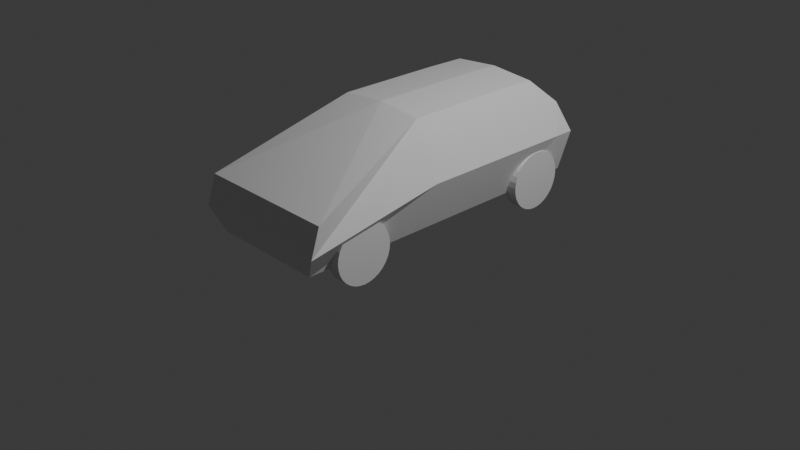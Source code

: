 # Source: twingo.blend  (saved by Blender 4.5.90; exported with 4.5.12 LTS)
import bpy
from mathutils import Matrix  # noqa: F401  (used for matrix-valued properties, if any)

bpy.ops.wm.read_factory_settings(use_empty=True)
scene = bpy.context.scene
scene.name = 'Scene'

# ---- collections
col_collection = bpy.data.collections.new('Collection'); scene.collection.children.link(col_collection)
col_references = bpy.data.collections.new('references'); scene.collection.children.link(col_references)

# ---- materials (node trees are filled in below, after node groups)
mat_material = bpy.data.materials.new('Material')
mat_material.alpha_threshold = 0.0
mat_material.roughness = 0.5
mat_material.line_color = (0.0, 0.0, 0.0, 1.0)

# ---- material node trees
mat_material.use_nodes = True; mat_material.node_tree.nodes.clear()
_N = mat_material.node_tree.nodes; _L = mat_material.node_tree.links
n0 = _N.new('ShaderNodeOutputMaterial'); n0.name = 'Material Output'; n0.location = (200, 100)
n1 = _N.new('ShaderNodeBsdfPrincipled'); n1.name = 'Principled BSDF'; n1.location = (-200, 100)
n1.inputs[3].default_value = 1.45
_L.new(n1.outputs[0], n0.inputs[0])
n0.is_active_output = True

# ---- world
world_world = bpy.data.worlds.new('World'); scene.world = world_world
world_world.use_nodes = True; world_world.node_tree.nodes.clear()
_N = world_world.node_tree.nodes; _L = world_world.node_tree.links
n0 = _N.new('ShaderNodeOutputWorld'); n0.name = 'World Output'; n0.location = (200, 100)
n1 = _N.new('ShaderNodeBackground'); n1.name = 'Background'; n1.location = (-200, 100)
n1.inputs[0].default_value = (0.05088, 0.05088, 0.05088, 1.0)
_L.new(n1.outputs[0], n0.inputs[0])
n0.is_active_output = True
world_world.color = (0.05088, 0.05088, 0.05088)
world_world.sun_shadow_jitter_overblur = 0.0

# ---- cameras
cam_camera = bpy.data.cameras.new('Camera')
cam_camera.clip_end = 100.0
cam_camera.ortho_scale = 7.314

# ---- lights
light_light = bpy.data.lights.new('Light', 'POINT')
light_light.energy = 1000.0
light_light.shadow_soft_size = 0.1

# ---- meshes
me_cube = bpy.data.meshes.new('Cube')
me_cube.from_pydata([(-0.8302, 0.9378, 0.4387), (-0.872, 0.9711, -0.6114), (-1.0, -0.9628, 0.06327), (-0.806, -0.967, -0.7087), (-0.806, -0.1322, -0.7092), (-0.638, -0.1364, 0.803), (-1.0, -1.019, -0.3587), (-1.0, 1.0, 0.0), (-1.0, -0.1364, 0.0), (-0.638, 0.2867, 0.803), (-0.806, 0.2908, -0.7092), (-1.0, 0.2867, 0.0), (-0.638, 0.5272, 0.803), (-1.0, 0.5272, 0.0), (-0.806, 0.5313, -0.7092), (-0.638, 0.7847, 0.7914), (-1.0, 0.8756, 0.0), (-0.872, 0.9004, -0.6213), (0.0, 0.9711, -0.6114), (0.0, -0.9628, 0.06327), (0.0, -0.967, -0.711), (0.0, 0.9378, 0.4291), (0.004311, -0.1322, -0.7138), (0.0, -0.1364, 0.8606), (0.0, 1.0, 0.0), (0.0, -1.019, -0.3587), (0.0, 0.2867, 0.8606), (0.004311, 0.2908, -0.7138), (0.004311, 0.5313, -0.7138), (0.0, 0.5272, 0.8606), (0.0, 0.7847, 0.8491), (0.0, 0.9004, -0.6213)], [], [(23, 5, 2, 19), (25, 19, 2, 6), (16, 15, 0, 7), (6, 2, 5, 8), (26, 9, 5, 23), (3, 6, 8, 4), (17, 16, 7, 1), (20, 25, 6, 3), (4, 8, 11, 10), (29, 12, 9, 26), (8, 5, 9, 11), (30, 15, 12, 29), (10, 11, 13, 14), (11, 9, 12, 13), (21, 0, 15, 30), (14, 13, 16, 17), (13, 12, 15, 16), (1, 18, 31, 17), (17, 31, 28, 14), (14, 28, 27, 10), (1, 7, 24, 18), (10, 27, 22, 4), (7, 0, 21, 24), (4, 22, 20, 3)])
_uv = me_cube.uv_layers.new(name='UVMap')
_uv.uv.foreach_set('vector', [0.75, 0.642, 0.875, 0.642, 0.875, 0.75, 0.75, 0.75, 0.5, 0.875, 0.625, 0.875, 0.625, 1.0, 0.5, 1.0, 0.5, 0.2344, 0.625, 0.2344, 0.625, 0.25, 0.5, 0.25, 0.5, 0.0, 0.625, 0.0, 0.625, 0.108, 0.5, 0.108, 0.75, 0.5892, 0.875, 0.5892, 0.875, 0.642, 0.75, 0.642, 0.375, 0.0, 0.5, 0.0, 0.5, 0.108, 0.375, 0.108, 0.374, 0.2326, 0.5, 0.2344, 0.5, 0.25, 0.375, 0.266, 0.375, 0.875, 0.5, 0.875, 0.5, 1.0, 0.375, 1.0, 0.375, 0.108, 0.5, 0.108, 0.5, 0.1608, 0.375, 0.1608, 0.75, 0.5591, 0.875, 0.5591, 0.875, 0.5892, 0.75, 0.5892, 0.5, 0.108, 0.625, 0.108, 0.625, 0.1608, 0.5, 0.1608, 0.75, 0.5156, 0.875, 0.5156, 0.875, 0.5591, 0.75, 0.5591, 0.375, 0.1608, 0.5, 0.1608, 0.5, 0.1909, 0.375, 0.1909, 0.5, 0.1608, 0.625, 0.1608, 0.625, 0.1909, 0.5, 0.1909, 0.75, 0.5, 0.875, 0.5, 0.875, 0.5156, 0.75, 0.5156, 0.375, 0.1909, 0.5, 0.1909, 0.5, 0.2344, 0.374, 0.2326, 0.5, 0.1909, 0.625, 0.1909, 0.625, 0.2344, 0.5, 0.2344, 0.141, 0.5, 0.25, 0.5, 0.25, 0.5156, 0.141, 0.5156, 0.141, 0.5156, 0.25, 0.5156, 0.25, 0.5591, 0.125, 0.5591, 0.125, 0.5591, 0.25, 0.5591, 0.25, 0.5892, 0.125, 0.5892, 0.375, 0.266, 0.5, 0.25, 0.5, 0.375, 0.375, 0.375, 0.125, 0.5892, 0.25, 0.5892, 0.25, 0.642, 0.125, 0.642, 0.5, 0.25, 0.625, 0.25, 0.625, 0.375, 0.5, 0.375, 0.125, 0.642, 0.25, 0.642, 0.25, 0.75, 0.125, 0.75])
me_cube.materials.append(mat_material)
me_cube.use_mirror_vertex_groups = False
me_cube.update()
me_cylinder = bpy.data.meshes.new('Cylinder')
me_cylinder.from_pydata([(0.0, 1.0, -1.0), (0.0, 1.0, 1.0), (0.1951, 0.9808, -1.0), (0.1951, 0.9808, 1.0), (0.3827, 0.9239, -1.0), (0.3827, 0.9239, 1.0), (0.5556, 0.8315, -1.0), (0.5556, 0.8315, 1.0), (0.7071, 0.7071, -1.0), (0.7071, 0.7071, 1.0), (0.8315, 0.5556, -1.0), (0.8315, 0.5556, 1.0), (0.9239, 0.3827, -1.0), (0.9239, 0.3827, 1.0), (0.9808, 0.1951, -1.0), (0.9808, 0.1951, 1.0), (1.0, 0.0, -1.0), (1.0, 0.0, 1.0), (0.9808, -0.1951, -1.0), (0.9808, -0.1951, 1.0), (0.9239, -0.3827, -1.0), (0.9239, -0.3827, 1.0), (0.8315, -0.5556, -1.0), (0.8315, -0.5556, 1.0), (0.7071, -0.7071, -1.0), (0.7071, -0.7071, 1.0), (0.5556, -0.8315, -1.0), (0.5556, -0.8315, 1.0), (0.3827, -0.9239, -1.0), (0.3827, -0.9239, 1.0), (0.1951, -0.9808, -1.0), (0.1951, -0.9808, 1.0), (0.0, -1.0, -1.0), (0.0, -1.0, 1.0), (-0.1951, -0.9808, -1.0), (-0.1951, -0.9808, 1.0), (-0.3827, -0.9239, -1.0), (-0.3827, -0.9239, 1.0), (-0.5556, -0.8315, -1.0), (-0.5556, -0.8315, 1.0), (-0.7071, -0.7071, -1.0), (-0.7071, -0.7071, 1.0), (-0.8315, -0.5556, -1.0), (-0.8315, -0.5556, 1.0), (-0.9239, -0.3827, -1.0), (-0.9239, -0.3827, 1.0), (-0.9808, -0.1951, -1.0), (-0.9808, -0.1951, 1.0), (-1.0, 0.0, -1.0), (-1.0, 0.0, 1.0), (-0.9808, 0.1951, -1.0), (-0.9808, 0.1951, 1.0), (-0.9239, 0.3827, -1.0), (-0.9239, 0.3827, 1.0), (-0.8315, 0.5556, -1.0), (-0.8315, 0.5556, 1.0), (-0.7071, 0.7071, -1.0), (-0.7071, 0.7071, 1.0), (-0.5556, 0.8315, -1.0), (-0.5556, 0.8315, 1.0), (-0.3827, 0.9239, -1.0), (-0.3827, 0.9239, 1.0), (-0.1951, 0.9808, -1.0), (-0.1951, 0.9808, 1.0)], [], [(0, 1, 3, 2), (2, 3, 5, 4), (4, 5, 7, 6), (6, 7, 9, 8), (8, 9, 11, 10), (10, 11, 13, 12), (12, 13, 15, 14), (14, 15, 17, 16), (16, 17, 19, 18), (18, 19, 21, 20), (20, 21, 23, 22), (22, 23, 25, 24), (24, 25, 27, 26), (26, 27, 29, 28), (28, 29, 31, 30), (30, 31, 33, 32), (32, 33, 35, 34), (34, 35, 37, 36), (36, 37, 39, 38), (38, 39, 41, 40), (40, 41, 43, 42), (42, 43, 45, 44), (44, 45, 47, 46), (46, 47, 49, 48), (48, 49, 51, 50), (50, 51, 53, 52), (52, 53, 55, 54), (54, 55, 57, 56), (56, 57, 59, 58), (58, 59, 61, 60), (3, 1, 63, 61, 59, 57, 55, 53, 51, 49, 47, 45, 43, 41, 39, 37, 35, 33, 31, 29, 27, 25, 23, 21, 19, 17, 15, 13, 11, 9, 7, 5), (60, 61, 63, 62), (62, 63, 1, 0), (0, 2, 4, 6, 8, 10, 12, 14, 16, 18, 20, 22, 24, 26, 28, 30, 32, 34, 36, 38, 40, 42, 44, 46, 48, 50, 52, 54, 56, 58, 60, 62)])
_uv = me_cylinder.uv_layers.new(name='UVMap')
_uv.uv.foreach_set('vector', [1.0, 0.5, 1.0, 1.0, 0.9688, 1.0, 0.9688, 0.5, 0.9688, 0.5, 0.9688, 1.0, 0.9375, 1.0, 0.9375, 0.5, 0.9375, 0.5, 0.9375, 1.0, 0.9062, 1.0, 0.9062, 0.5, 0.9062, 0.5, 0.9062, 1.0, 0.875, 1.0, 0.875, 0.5, 0.875, 0.5, 0.875, 1.0, 0.8438, 1.0, 0.8438, 0.5, 0.8438, 0.5, 0.8438, 1.0, 0.8125, 1.0, 0.8125, 0.5, 0.8125, 0.5, 0.8125, 1.0, 0.7812, 1.0, 0.7812, 0.5, 0.7812, 0.5, 0.7812, 1.0, 0.75, 1.0, 0.75, 0.5, 0.75, 0.5, 0.75, 1.0, 0.7188, 1.0, 0.7188, 0.5, 0.7188, 0.5, 0.7188, 1.0, 0.6875, 1.0, 0.6875, 0.5, 0.6875, 0.5, 0.6875, 1.0, 0.6562, 1.0, 0.6562, 0.5, 0.6562, 0.5, 0.6562, 1.0, 0.625, 1.0, 0.625, 0.5, 0.625, 0.5, 0.625, 1.0, 0.5938, 1.0, 0.5938, 0.5, 0.5938, 0.5, 0.5938, 1.0, 0.5625, 1.0, 0.5625, 0.5, 0.5625, 0.5, 0.5625, 1.0, 0.5312, 1.0, 0.5312, 0.5, 0.5312, 0.5, 0.5312, 1.0, 0.5, 1.0, 0.5, 0.5, 0.5, 0.5, 0.5, 1.0, 0.4688, 1.0, 0.4688, 0.5, 0.4688, 0.5, 0.4688, 1.0, 0.4375, 1.0, 0.4375, 0.5, 0.4375, 0.5, 0.4375, 1.0, 0.4062, 1.0, 0.4062, 0.5, 0.4062, 0.5, 0.4062, 1.0, 0.375, 1.0, 0.375, 0.5, 0.375, 0.5, 0.375, 1.0, 0.3438, 1.0, 0.3438, 0.5, 0.3438, 0.5, 0.3438, 1.0, 0.3125, 1.0, 0.3125, 0.5, 0.3125, 0.5, 0.3125, 1.0, 0.2812, 1.0, 0.2812, 0.5, 0.2812, 0.5, 0.2812, 1.0, 0.25, 1.0, 0.25, 0.5, 0.25, 0.5, 0.25, 1.0, 0.2188, 1.0, 0.2188, 0.5, 0.2188, 0.5, 0.2188, 1.0, 0.1875, 1.0, 0.1875, 0.5, 0.1875, 0.5, 0.1875, 1.0, 0.1562, 1.0, 0.1562, 0.5, 0.1562, 0.5, 0.1562, 1.0, 0.125, 1.0, 0.125, 0.5, 0.125, 0.5, 0.125, 1.0, 0.09375, 1.0, 0.09375, 0.5, 0.09375, 0.5, 0.09375, 1.0, 0.0625, 1.0, 0.0625, 0.5, 0.2968, 0.4854, 0.25, 0.49, 0.2032, 0.4854, 0.1582, 0.4717, 0.1167, 0.4496, 0.08029, 0.4197, 0.05045, 0.3833, 0.02827, 0.3418, 0.01461, 0.2968, 0.01, 0.25, 0.01461, 0.2032, 0.02827, 0.1582, 0.05045, 0.1167, 0.08029, 0.08029, 0.1167, 0.05045, 0.1582, 0.02827, 0.2032, 0.01461, 0.25, 0.01, 0.2968, 0.01461, 0.3418, 0.02827, 0.3833, 0.05045, 0.4197, 0.08029, 0.4496, 0.1167, 0.4717, 0.1582, 0.4854, 0.2032, 0.49, 0.25, 0.4854, 0.2968, 0.4717, 0.3418, 0.4496, 0.3833, 0.4197, 0.4197, 0.3833, 0.4496, 0.3418, 0.4717, 0.0625, 0.5, 0.0625, 1.0, 0.03125, 1.0, 0.03125, 0.5, 0.03125, 0.5, 0.03125, 1.0, 0.0, 1.0, 0.0, 0.5, 0.75, 0.49, 0.7968, 0.4854, 0.8418, 0.4717, 0.8833, 0.4496, 0.9197, 0.4197, 0.9496, 0.3833, 0.9717, 0.3418, 0.9854, 0.2968, 0.99, 0.25, 0.9854, 0.2032, 0.9717, 0.1582, 0.9496, 0.1167, 0.9197, 0.08029, 0.8833, 0.05045, 0.8418, 0.02827, 0.7968, 0.01461, 0.75, 0.01, 0.7032, 0.01461, 0.6582, 0.02827, 0.6167, 0.05045, 0.5803, 0.08029, 0.5504, 0.1167, 0.5283, 0.1582, 0.5146, 0.2032, 0.51, 0.25, 0.5146, 0.2968, 0.5283, 0.3418, 0.5504, 0.3833, 0.5803, 0.4197, 0.6167, 0.4496, 0.6582, 0.4717, 0.7032, 0.4854])
me_cylinder.update()
me_cylinder_001 = bpy.data.meshes.new('Cylinder.001')
me_cylinder_001.from_pydata([(0.0, 1.0, -1.0), (0.0, 1.0, 1.0), (0.1951, 0.9808, -1.0), (0.1951, 0.9808, 1.0), (0.3827, 0.9239, -1.0), (0.3827, 0.9239, 1.0), (0.5556, 0.8315, -1.0), (0.5556, 0.8315, 1.0), (0.7071, 0.7071, -1.0), (0.7071, 0.7071, 1.0), (0.8315, 0.5556, -1.0), (0.8315, 0.5556, 1.0), (0.9239, 0.3827, -1.0), (0.9239, 0.3827, 1.0), (0.9808, 0.1951, -1.0), (0.9808, 0.1951, 1.0), (1.0, 0.0, -1.0), (1.0, 0.0, 1.0), (0.9808, -0.1951, -1.0), (0.9808, -0.1951, 1.0), (0.9239, -0.3827, -1.0), (0.9239, -0.3827, 1.0), (0.8315, -0.5556, -1.0), (0.8315, -0.5556, 1.0), (0.7071, -0.7071, -1.0), (0.7071, -0.7071, 1.0), (0.5556, -0.8315, -1.0), (0.5556, -0.8315, 1.0), (0.3827, -0.9239, -1.0), (0.3827, -0.9239, 1.0), (0.1951, -0.9808, -1.0), (0.1951, -0.9808, 1.0), (0.0, -1.0, -1.0), (0.0, -1.0, 1.0), (-0.1951, -0.9808, -1.0), (-0.1951, -0.9808, 1.0), (-0.3827, -0.9239, -1.0), (-0.3827, -0.9239, 1.0), (-0.5556, -0.8315, -1.0), (-0.5556, -0.8315, 1.0), (-0.7071, -0.7071, -1.0), (-0.7071, -0.7071, 1.0), (-0.8315, -0.5556, -1.0), (-0.8315, -0.5556, 1.0), (-0.9239, -0.3827, -1.0), (-0.9239, -0.3827, 1.0), (-0.9808, -0.1951, -1.0), (-0.9808, -0.1951, 1.0), (-1.0, 0.0, -1.0), (-1.0, 0.0, 1.0), (-0.9808, 0.1951, -1.0), (-0.9808, 0.1951, 1.0), (-0.9239, 0.3827, -1.0), (-0.9239, 0.3827, 1.0), (-0.8315, 0.5556, -1.0), (-0.8315, 0.5556, 1.0), (-0.7071, 0.7071, -1.0), (-0.7071, 0.7071, 1.0), (-0.5556, 0.8315, -1.0), (-0.5556, 0.8315, 1.0), (-0.3827, 0.9239, -1.0), (-0.3827, 0.9239, 1.0), (-0.1951, 0.9808, -1.0), (-0.1951, 0.9808, 1.0)], [], [(0, 1, 3, 2), (2, 3, 5, 4), (4, 5, 7, 6), (6, 7, 9, 8), (8, 9, 11, 10), (10, 11, 13, 12), (12, 13, 15, 14), (14, 15, 17, 16), (16, 17, 19, 18), (18, 19, 21, 20), (20, 21, 23, 22), (22, 23, 25, 24), (24, 25, 27, 26), (26, 27, 29, 28), (28, 29, 31, 30), (30, 31, 33, 32), (32, 33, 35, 34), (34, 35, 37, 36), (36, 37, 39, 38), (38, 39, 41, 40), (40, 41, 43, 42), (42, 43, 45, 44), (44, 45, 47, 46), (46, 47, 49, 48), (48, 49, 51, 50), (50, 51, 53, 52), (52, 53, 55, 54), (54, 55, 57, 56), (56, 57, 59, 58), (58, 59, 61, 60), (3, 1, 63, 61, 59, 57, 55, 53, 51, 49, 47, 45, 43, 41, 39, 37, 35, 33, 31, 29, 27, 25, 23, 21, 19, 17, 15, 13, 11, 9, 7, 5), (60, 61, 63, 62), (62, 63, 1, 0), (0, 2, 4, 6, 8, 10, 12, 14, 16, 18, 20, 22, 24, 26, 28, 30, 32, 34, 36, 38, 40, 42, 44, 46, 48, 50, 52, 54, 56, 58, 60, 62)])
_uv = me_cylinder_001.uv_layers.new(name='UVMap')
_uv.uv.foreach_set('vector', [1.0, 0.5, 1.0, 1.0, 0.9688, 1.0, 0.9688, 0.5, 0.9688, 0.5, 0.9688, 1.0, 0.9375, 1.0, 0.9375, 0.5, 0.9375, 0.5, 0.9375, 1.0, 0.9062, 1.0, 0.9062, 0.5, 0.9062, 0.5, 0.9062, 1.0, 0.875, 1.0, 0.875, 0.5, 0.875, 0.5, 0.875, 1.0, 0.8438, 1.0, 0.8438, 0.5, 0.8438, 0.5, 0.8438, 1.0, 0.8125, 1.0, 0.8125, 0.5, 0.8125, 0.5, 0.8125, 1.0, 0.7812, 1.0, 0.7812, 0.5, 0.7812, 0.5, 0.7812, 1.0, 0.75, 1.0, 0.75, 0.5, 0.75, 0.5, 0.75, 1.0, 0.7188, 1.0, 0.7188, 0.5, 0.7188, 0.5, 0.7188, 1.0, 0.6875, 1.0, 0.6875, 0.5, 0.6875, 0.5, 0.6875, 1.0, 0.6562, 1.0, 0.6562, 0.5, 0.6562, 0.5, 0.6562, 1.0, 0.625, 1.0, 0.625, 0.5, 0.625, 0.5, 0.625, 1.0, 0.5938, 1.0, 0.5938, 0.5, 0.5938, 0.5, 0.5938, 1.0, 0.5625, 1.0, 0.5625, 0.5, 0.5625, 0.5, 0.5625, 1.0, 0.5312, 1.0, 0.5312, 0.5, 0.5312, 0.5, 0.5312, 1.0, 0.5, 1.0, 0.5, 0.5, 0.5, 0.5, 0.5, 1.0, 0.4688, 1.0, 0.4688, 0.5, 0.4688, 0.5, 0.4688, 1.0, 0.4375, 1.0, 0.4375, 0.5, 0.4375, 0.5, 0.4375, 1.0, 0.4062, 1.0, 0.4062, 0.5, 0.4062, 0.5, 0.4062, 1.0, 0.375, 1.0, 0.375, 0.5, 0.375, 0.5, 0.375, 1.0, 0.3438, 1.0, 0.3438, 0.5, 0.3438, 0.5, 0.3438, 1.0, 0.3125, 1.0, 0.3125, 0.5, 0.3125, 0.5, 0.3125, 1.0, 0.2812, 1.0, 0.2812, 0.5, 0.2812, 0.5, 0.2812, 1.0, 0.25, 1.0, 0.25, 0.5, 0.25, 0.5, 0.25, 1.0, 0.2188, 1.0, 0.2188, 0.5, 0.2188, 0.5, 0.2188, 1.0, 0.1875, 1.0, 0.1875, 0.5, 0.1875, 0.5, 0.1875, 1.0, 0.1562, 1.0, 0.1562, 0.5, 0.1562, 0.5, 0.1562, 1.0, 0.125, 1.0, 0.125, 0.5, 0.125, 0.5, 0.125, 1.0, 0.09375, 1.0, 0.09375, 0.5, 0.09375, 0.5, 0.09375, 1.0, 0.0625, 1.0, 0.0625, 0.5, 0.2968, 0.4854, 0.25, 0.49, 0.2032, 0.4854, 0.1582, 0.4717, 0.1167, 0.4496, 0.08029, 0.4197, 0.05045, 0.3833, 0.02827, 0.3418, 0.01461, 0.2968, 0.01, 0.25, 0.01461, 0.2032, 0.02827, 0.1582, 0.05045, 0.1167, 0.08029, 0.08029, 0.1167, 0.05045, 0.1582, 0.02827, 0.2032, 0.01461, 0.25, 0.01, 0.2968, 0.01461, 0.3418, 0.02827, 0.3833, 0.05045, 0.4197, 0.08029, 0.4496, 0.1167, 0.4717, 0.1582, 0.4854, 0.2032, 0.49, 0.25, 0.4854, 0.2968, 0.4717, 0.3418, 0.4496, 0.3833, 0.4197, 0.4197, 0.3833, 0.4496, 0.3418, 0.4717, 0.0625, 0.5, 0.0625, 1.0, 0.03125, 1.0, 0.03125, 0.5, 0.03125, 0.5, 0.03125, 1.0, 0.0, 1.0, 0.0, 0.5, 0.75, 0.49, 0.7968, 0.4854, 0.8418, 0.4717, 0.8833, 0.4496, 0.9197, 0.4197, 0.9496, 0.3833, 0.9717, 0.3418, 0.9854, 0.2968, 0.99, 0.25, 0.9854, 0.2032, 0.9717, 0.1582, 0.9496, 0.1167, 0.9197, 0.08029, 0.8833, 0.05045, 0.8418, 0.02827, 0.7968, 0.01461, 0.75, 0.01, 0.7032, 0.01461, 0.6582, 0.02827, 0.6167, 0.05045, 0.5803, 0.08029, 0.5504, 0.1167, 0.5283, 0.1582, 0.5146, 0.2032, 0.51, 0.25, 0.5146, 0.2968, 0.5283, 0.3418, 0.5504, 0.3833, 0.5803, 0.4197, 0.6167, 0.4496, 0.6582, 0.4717, 0.7032, 0.4854])
me_cylinder_001.update()
me_cylinder_002 = bpy.data.meshes.new('Cylinder.002')
me_cylinder_002.from_pydata([(0.0, 1.0, -1.0), (0.0, 1.0, 1.0), (0.1951, 0.9808, -1.0), (0.1951, 0.9808, 1.0), (0.3827, 0.9239, -1.0), (0.3827, 0.9239, 1.0), (0.5556, 0.8315, -1.0), (0.5556, 0.8315, 1.0), (0.7071, 0.7071, -1.0), (0.7071, 0.7071, 1.0), (0.8315, 0.5556, -1.0), (0.8315, 0.5556, 1.0), (0.9239, 0.3827, -1.0), (0.9239, 0.3827, 1.0), (0.9808, 0.1951, -1.0), (0.9808, 0.1951, 1.0), (1.0, 0.0, -1.0), (1.0, 0.0, 1.0), (0.9808, -0.1951, -1.0), (0.9808, -0.1951, 1.0), (0.9239, -0.3827, -1.0), (0.9239, -0.3827, 1.0), (0.8315, -0.5556, -1.0), (0.8315, -0.5556, 1.0), (0.7071, -0.7071, -1.0), (0.7071, -0.7071, 1.0), (0.5556, -0.8315, -1.0), (0.5556, -0.8315, 1.0), (0.3827, -0.9239, -1.0), (0.3827, -0.9239, 1.0), (0.1951, -0.9808, -1.0), (0.1951, -0.9808, 1.0), (0.0, -1.0, -1.0), (0.0, -1.0, 1.0), (-0.1951, -0.9808, -1.0), (-0.1951, -0.9808, 1.0), (-0.3827, -0.9239, -1.0), (-0.3827, -0.9239, 1.0), (-0.5556, -0.8315, -1.0), (-0.5556, -0.8315, 1.0), (-0.7071, -0.7071, -1.0), (-0.7071, -0.7071, 1.0), (-0.8315, -0.5556, -1.0), (-0.8315, -0.5556, 1.0), (-0.9239, -0.3827, -1.0), (-0.9239, -0.3827, 1.0), (-0.9808, -0.1951, -1.0), (-0.9808, -0.1951, 1.0), (-1.0, 0.0, -1.0), (-1.0, 0.0, 1.0), (-0.9808, 0.1951, -1.0), (-0.9808, 0.1951, 1.0), (-0.9239, 0.3827, -1.0), (-0.9239, 0.3827, 1.0), (-0.8315, 0.5556, -1.0), (-0.8315, 0.5556, 1.0), (-0.7071, 0.7071, -1.0), (-0.7071, 0.7071, 1.0), (-0.5556, 0.8315, -1.0), (-0.5556, 0.8315, 1.0), (-0.3827, 0.9239, -1.0), (-0.3827, 0.9239, 1.0), (-0.1951, 0.9808, -1.0), (-0.1951, 0.9808, 1.0)], [], [(0, 1, 3, 2), (2, 3, 5, 4), (4, 5, 7, 6), (6, 7, 9, 8), (8, 9, 11, 10), (10, 11, 13, 12), (12, 13, 15, 14), (14, 15, 17, 16), (16, 17, 19, 18), (18, 19, 21, 20), (20, 21, 23, 22), (22, 23, 25, 24), (24, 25, 27, 26), (26, 27, 29, 28), (28, 29, 31, 30), (30, 31, 33, 32), (32, 33, 35, 34), (34, 35, 37, 36), (36, 37, 39, 38), (38, 39, 41, 40), (40, 41, 43, 42), (42, 43, 45, 44), (44, 45, 47, 46), (46, 47, 49, 48), (48, 49, 51, 50), (50, 51, 53, 52), (52, 53, 55, 54), (54, 55, 57, 56), (56, 57, 59, 58), (58, 59, 61, 60), (3, 1, 63, 61, 59, 57, 55, 53, 51, 49, 47, 45, 43, 41, 39, 37, 35, 33, 31, 29, 27, 25, 23, 21, 19, 17, 15, 13, 11, 9, 7, 5), (60, 61, 63, 62), (62, 63, 1, 0), (0, 2, 4, 6, 8, 10, 12, 14, 16, 18, 20, 22, 24, 26, 28, 30, 32, 34, 36, 38, 40, 42, 44, 46, 48, 50, 52, 54, 56, 58, 60, 62)])
_uv = me_cylinder_002.uv_layers.new(name='UVMap')
_uv.uv.foreach_set('vector', [1.0, 0.5, 1.0, 1.0, 0.9688, 1.0, 0.9688, 0.5, 0.9688, 0.5, 0.9688, 1.0, 0.9375, 1.0, 0.9375, 0.5, 0.9375, 0.5, 0.9375, 1.0, 0.9062, 1.0, 0.9062, 0.5, 0.9062, 0.5, 0.9062, 1.0, 0.875, 1.0, 0.875, 0.5, 0.875, 0.5, 0.875, 1.0, 0.8438, 1.0, 0.8438, 0.5, 0.8438, 0.5, 0.8438, 1.0, 0.8125, 1.0, 0.8125, 0.5, 0.8125, 0.5, 0.8125, 1.0, 0.7812, 1.0, 0.7812, 0.5, 0.7812, 0.5, 0.7812, 1.0, 0.75, 1.0, 0.75, 0.5, 0.75, 0.5, 0.75, 1.0, 0.7188, 1.0, 0.7188, 0.5, 0.7188, 0.5, 0.7188, 1.0, 0.6875, 1.0, 0.6875, 0.5, 0.6875, 0.5, 0.6875, 1.0, 0.6562, 1.0, 0.6562, 0.5, 0.6562, 0.5, 0.6562, 1.0, 0.625, 1.0, 0.625, 0.5, 0.625, 0.5, 0.625, 1.0, 0.5938, 1.0, 0.5938, 0.5, 0.5938, 0.5, 0.5938, 1.0, 0.5625, 1.0, 0.5625, 0.5, 0.5625, 0.5, 0.5625, 1.0, 0.5312, 1.0, 0.5312, 0.5, 0.5312, 0.5, 0.5312, 1.0, 0.5, 1.0, 0.5, 0.5, 0.5, 0.5, 0.5, 1.0, 0.4688, 1.0, 0.4688, 0.5, 0.4688, 0.5, 0.4688, 1.0, 0.4375, 1.0, 0.4375, 0.5, 0.4375, 0.5, 0.4375, 1.0, 0.4062, 1.0, 0.4062, 0.5, 0.4062, 0.5, 0.4062, 1.0, 0.375, 1.0, 0.375, 0.5, 0.375, 0.5, 0.375, 1.0, 0.3438, 1.0, 0.3438, 0.5, 0.3438, 0.5, 0.3438, 1.0, 0.3125, 1.0, 0.3125, 0.5, 0.3125, 0.5, 0.3125, 1.0, 0.2812, 1.0, 0.2812, 0.5, 0.2812, 0.5, 0.2812, 1.0, 0.25, 1.0, 0.25, 0.5, 0.25, 0.5, 0.25, 1.0, 0.2188, 1.0, 0.2188, 0.5, 0.2188, 0.5, 0.2188, 1.0, 0.1875, 1.0, 0.1875, 0.5, 0.1875, 0.5, 0.1875, 1.0, 0.1562, 1.0, 0.1562, 0.5, 0.1562, 0.5, 0.1562, 1.0, 0.125, 1.0, 0.125, 0.5, 0.125, 0.5, 0.125, 1.0, 0.09375, 1.0, 0.09375, 0.5, 0.09375, 0.5, 0.09375, 1.0, 0.0625, 1.0, 0.0625, 0.5, 0.2968, 0.4854, 0.25, 0.49, 0.2032, 0.4854, 0.1582, 0.4717, 0.1167, 0.4496, 0.08029, 0.4197, 0.05045, 0.3833, 0.02827, 0.3418, 0.01461, 0.2968, 0.01, 0.25, 0.01461, 0.2032, 0.02827, 0.1582, 0.05045, 0.1167, 0.08029, 0.08029, 0.1167, 0.05045, 0.1582, 0.02827, 0.2032, 0.01461, 0.25, 0.01, 0.2968, 0.01461, 0.3418, 0.02827, 0.3833, 0.05045, 0.4197, 0.08029, 0.4496, 0.1167, 0.4717, 0.1582, 0.4854, 0.2032, 0.49, 0.25, 0.4854, 0.2968, 0.4717, 0.3418, 0.4496, 0.3833, 0.4197, 0.4197, 0.3833, 0.4496, 0.3418, 0.4717, 0.0625, 0.5, 0.0625, 1.0, 0.03125, 1.0, 0.03125, 0.5, 0.03125, 0.5, 0.03125, 1.0, 0.0, 1.0, 0.0, 0.5, 0.75, 0.49, 0.7968, 0.4854, 0.8418, 0.4717, 0.8833, 0.4496, 0.9197, 0.4197, 0.9496, 0.3833, 0.9717, 0.3418, 0.9854, 0.2968, 0.99, 0.25, 0.9854, 0.2032, 0.9717, 0.1582, 0.9496, 0.1167, 0.9197, 0.08029, 0.8833, 0.05045, 0.8418, 0.02827, 0.7968, 0.01461, 0.75, 0.01, 0.7032, 0.01461, 0.6582, 0.02827, 0.6167, 0.05045, 0.5803, 0.08029, 0.5504, 0.1167, 0.5283, 0.1582, 0.5146, 0.2032, 0.51, 0.25, 0.5146, 0.2968, 0.5283, 0.3418, 0.5504, 0.3833, 0.5803, 0.4197, 0.6167, 0.4496, 0.6582, 0.4717, 0.7032, 0.4854])
me_cylinder_002.update()
me_cylinder_003 = bpy.data.meshes.new('Cylinder.003')
me_cylinder_003.from_pydata([(0.0, 1.0, -1.0), (0.0, 1.0, 1.0), (0.1951, 0.9808, -1.0), (0.1951, 0.9808, 1.0), (0.3827, 0.9239, -1.0), (0.3827, 0.9239, 1.0), (0.5556, 0.8315, -1.0), (0.5556, 0.8315, 1.0), (0.7071, 0.7071, -1.0), (0.7071, 0.7071, 1.0), (0.8315, 0.5556, -1.0), (0.8315, 0.5556, 1.0), (0.9239, 0.3827, -1.0), (0.9239, 0.3827, 1.0), (0.9808, 0.1951, -1.0), (0.9808, 0.1951, 1.0), (1.0, 0.0, -1.0), (1.0, 0.0, 1.0), (0.9808, -0.1951, -1.0), (0.9808, -0.1951, 1.0), (0.9239, -0.3827, -1.0), (0.9239, -0.3827, 1.0), (0.8315, -0.5556, -1.0), (0.8315, -0.5556, 1.0), (0.7071, -0.7071, -1.0), (0.7071, -0.7071, 1.0), (0.5556, -0.8315, -1.0), (0.5556, -0.8315, 1.0), (0.3827, -0.9239, -1.0), (0.3827, -0.9239, 1.0), (0.1951, -0.9808, -1.0), (0.1951, -0.9808, 1.0), (0.0, -1.0, -1.0), (0.0, -1.0, 1.0), (-0.1951, -0.9808, -1.0), (-0.1951, -0.9808, 1.0), (-0.3827, -0.9239, -1.0), (-0.3827, -0.9239, 1.0), (-0.5556, -0.8315, -1.0), (-0.5556, -0.8315, 1.0), (-0.7071, -0.7071, -1.0), (-0.7071, -0.7071, 1.0), (-0.8315, -0.5556, -1.0), (-0.8315, -0.5556, 1.0), (-0.9239, -0.3827, -1.0), (-0.9239, -0.3827, 1.0), (-0.9808, -0.1951, -1.0), (-0.9808, -0.1951, 1.0), (-1.0, 0.0, -1.0), (-1.0, 0.0, 1.0), (-0.9808, 0.1951, -1.0), (-0.9808, 0.1951, 1.0), (-0.9239, 0.3827, -1.0), (-0.9239, 0.3827, 1.0), (-0.8315, 0.5556, -1.0), (-0.8315, 0.5556, 1.0), (-0.7071, 0.7071, -1.0), (-0.7071, 0.7071, 1.0), (-0.5556, 0.8315, -1.0), (-0.5556, 0.8315, 1.0), (-0.3827, 0.9239, -1.0), (-0.3827, 0.9239, 1.0), (-0.1951, 0.9808, -1.0), (-0.1951, 0.9808, 1.0)], [], [(0, 1, 3, 2), (2, 3, 5, 4), (4, 5, 7, 6), (6, 7, 9, 8), (8, 9, 11, 10), (10, 11, 13, 12), (12, 13, 15, 14), (14, 15, 17, 16), (16, 17, 19, 18), (18, 19, 21, 20), (20, 21, 23, 22), (22, 23, 25, 24), (24, 25, 27, 26), (26, 27, 29, 28), (28, 29, 31, 30), (30, 31, 33, 32), (32, 33, 35, 34), (34, 35, 37, 36), (36, 37, 39, 38), (38, 39, 41, 40), (40, 41, 43, 42), (42, 43, 45, 44), (44, 45, 47, 46), (46, 47, 49, 48), (48, 49, 51, 50), (50, 51, 53, 52), (52, 53, 55, 54), (54, 55, 57, 56), (56, 57, 59, 58), (58, 59, 61, 60), (3, 1, 63, 61, 59, 57, 55, 53, 51, 49, 47, 45, 43, 41, 39, 37, 35, 33, 31, 29, 27, 25, 23, 21, 19, 17, 15, 13, 11, 9, 7, 5), (60, 61, 63, 62), (62, 63, 1, 0), (0, 2, 4, 6, 8, 10, 12, 14, 16, 18, 20, 22, 24, 26, 28, 30, 32, 34, 36, 38, 40, 42, 44, 46, 48, 50, 52, 54, 56, 58, 60, 62)])
_uv = me_cylinder_003.uv_layers.new(name='UVMap')
_uv.uv.foreach_set('vector', [1.0, 0.5, 1.0, 1.0, 0.9688, 1.0, 0.9688, 0.5, 0.9688, 0.5, 0.9688, 1.0, 0.9375, 1.0, 0.9375, 0.5, 0.9375, 0.5, 0.9375, 1.0, 0.9062, 1.0, 0.9062, 0.5, 0.9062, 0.5, 0.9062, 1.0, 0.875, 1.0, 0.875, 0.5, 0.875, 0.5, 0.875, 1.0, 0.8438, 1.0, 0.8438, 0.5, 0.8438, 0.5, 0.8438, 1.0, 0.8125, 1.0, 0.8125, 0.5, 0.8125, 0.5, 0.8125, 1.0, 0.7812, 1.0, 0.7812, 0.5, 0.7812, 0.5, 0.7812, 1.0, 0.75, 1.0, 0.75, 0.5, 0.75, 0.5, 0.75, 1.0, 0.7188, 1.0, 0.7188, 0.5, 0.7188, 0.5, 0.7188, 1.0, 0.6875, 1.0, 0.6875, 0.5, 0.6875, 0.5, 0.6875, 1.0, 0.6562, 1.0, 0.6562, 0.5, 0.6562, 0.5, 0.6562, 1.0, 0.625, 1.0, 0.625, 0.5, 0.625, 0.5, 0.625, 1.0, 0.5938, 1.0, 0.5938, 0.5, 0.5938, 0.5, 0.5938, 1.0, 0.5625, 1.0, 0.5625, 0.5, 0.5625, 0.5, 0.5625, 1.0, 0.5312, 1.0, 0.5312, 0.5, 0.5312, 0.5, 0.5312, 1.0, 0.5, 1.0, 0.5, 0.5, 0.5, 0.5, 0.5, 1.0, 0.4688, 1.0, 0.4688, 0.5, 0.4688, 0.5, 0.4688, 1.0, 0.4375, 1.0, 0.4375, 0.5, 0.4375, 0.5, 0.4375, 1.0, 0.4062, 1.0, 0.4062, 0.5, 0.4062, 0.5, 0.4062, 1.0, 0.375, 1.0, 0.375, 0.5, 0.375, 0.5, 0.375, 1.0, 0.3438, 1.0, 0.3438, 0.5, 0.3438, 0.5, 0.3438, 1.0, 0.3125, 1.0, 0.3125, 0.5, 0.3125, 0.5, 0.3125, 1.0, 0.2812, 1.0, 0.2812, 0.5, 0.2812, 0.5, 0.2812, 1.0, 0.25, 1.0, 0.25, 0.5, 0.25, 0.5, 0.25, 1.0, 0.2188, 1.0, 0.2188, 0.5, 0.2188, 0.5, 0.2188, 1.0, 0.1875, 1.0, 0.1875, 0.5, 0.1875, 0.5, 0.1875, 1.0, 0.1562, 1.0, 0.1562, 0.5, 0.1562, 0.5, 0.1562, 1.0, 0.125, 1.0, 0.125, 0.5, 0.125, 0.5, 0.125, 1.0, 0.09375, 1.0, 0.09375, 0.5, 0.09375, 0.5, 0.09375, 1.0, 0.0625, 1.0, 0.0625, 0.5, 0.2968, 0.4854, 0.25, 0.49, 0.2032, 0.4854, 0.1582, 0.4717, 0.1167, 0.4496, 0.08029, 0.4197, 0.05045, 0.3833, 0.02827, 0.3418, 0.01461, 0.2968, 0.01, 0.25, 0.01461, 0.2032, 0.02827, 0.1582, 0.05045, 0.1167, 0.08029, 0.08029, 0.1167, 0.05045, 0.1582, 0.02827, 0.2032, 0.01461, 0.25, 0.01, 0.2968, 0.01461, 0.3418, 0.02827, 0.3833, 0.05045, 0.4197, 0.08029, 0.4496, 0.1167, 0.4717, 0.1582, 0.4854, 0.2032, 0.49, 0.25, 0.4854, 0.2968, 0.4717, 0.3418, 0.4496, 0.3833, 0.4197, 0.4197, 0.3833, 0.4496, 0.3418, 0.4717, 0.0625, 0.5, 0.0625, 1.0, 0.03125, 1.0, 0.03125, 0.5, 0.03125, 0.5, 0.03125, 1.0, 0.0, 1.0, 0.0, 0.5, 0.75, 0.49, 0.7968, 0.4854, 0.8418, 0.4717, 0.8833, 0.4496, 0.9197, 0.4197, 0.9496, 0.3833, 0.9717, 0.3418, 0.9854, 0.2968, 0.99, 0.25, 0.9854, 0.2032, 0.9717, 0.1582, 0.9496, 0.1167, 0.9197, 0.08029, 0.8833, 0.05045, 0.8418, 0.02827, 0.7968, 0.01461, 0.75, 0.01, 0.7032, 0.01461, 0.6582, 0.02827, 0.6167, 0.05045, 0.5803, 0.08029, 0.5504, 0.1167, 0.5283, 0.1582, 0.5146, 0.2032, 0.51, 0.25, 0.5146, 0.2968, 0.5283, 0.3418, 0.5504, 0.3833, 0.5803, 0.4197, 0.6167, 0.4496, 0.6582, 0.4717, 0.7032, 0.4854])
me_cylinder_003.update()

# ---- objects
ob_cube = bpy.data.objects.new('Cube', me_cube)
ob_light = bpy.data.objects.new('Light', light_light)
ob_camera = bpy.data.objects.new('Camera', cam_camera)
ob_back = bpy.data.objects.new('back', None)
ob_front = bpy.data.objects.new('front', None)
ob_side = bpy.data.objects.new('side', None)
ob_top = bpy.data.objects.new('top', None)
ob_cylinder = bpy.data.objects.new('Cylinder', me_cylinder)
ob_cylinder_001 = bpy.data.objects.new('Cylinder.001', me_cylinder_001)
ob_cylinder_002 = bpy.data.objects.new('Cylinder.002', me_cylinder_002)
ob_cylinder_003 = bpy.data.objects.new('Cylinder.003', me_cylinder_003)

# ---- transforms, parenting, visibility, modifiers, constraints
ob_cube.location = (0.0, 0.0, 0.71)
ob_cube.scale = (0.765, 1.717, 0.7115)
ob_cube.lock_rotations_4d = False
ob_cube.empty_display_type = 'ARROWS'
ob_cube.color = (1.0, 1.0, 1.0, 0.6167)
ob_cube.lineart.crease_threshold = 0.0
_m = ob_cube.modifiers.new('Mirror', 'MIRROR')
ob_light.location = (4.076, 1.005, 5.904)
ob_light.rotation_euler = (0.6503, 0.05522, 1.866)
ob_light.lock_rotations_4d = False
ob_light.empty_display_type = 'ARROWS'
ob_light.color = (0.0, 0.0, 0.0, 0.0)
ob_light.lineart.crease_threshold = 0.0
ob_camera.location = (7.359, -6.926, 4.958)
ob_camera.rotation_euler = (1.109, 0.0, 0.8149)
ob_camera.lock_rotations_4d = False
ob_camera.empty_display_type = 'ARROWS'
ob_camera.color = (0.0, 0.0, 0.0, 0.0)
ob_camera.display_type = 'WIRE'
ob_camera.lineart.crease_threshold = 0.0
ob_back.location = (0.03134, 5.0, 0.5328)
ob_back.rotation_euler = (1.571, 0.0, 3.142)
ob_back.scale = (0.4482, 0.4482, 0.8987)
ob_back.empty_display_type = 'IMAGE'
ob_back.empty_display_size = 5.0
ob_back.empty_image_depth = 'BACK'
ob_back.color = (1.0, 1.0, 1.0, 0.3)
ob_front.location = (0.0228, -5.0, 0.5182)
ob_front.rotation_euler = (1.571, 0.0, 0.0)
ob_front.scale = (0.3823, 0.3823, 1.0)
ob_front.empty_display_type = 'IMAGE'
ob_front.empty_display_size = 5.0
ob_front.empty_image_depth = 'BACK'
ob_front.color = (1.0, 1.0, 1.0, 0.3)
ob_side.location = (5.0, 0.0, 0.5968)
ob_side.rotation_euler = (1.571, 0.0, 1.571)
ob_side.empty_display_type = 'IMAGE'
ob_side.empty_display_size = 3.921
ob_side.empty_image_offset = (-0.491, -0.509)
ob_side.empty_image_depth = 'BACK'
ob_side.color = (1.0, 1.0, 1.0, 0.3)
ob_side.hide_select = True
ob_top.location = (0.0, 0.0, 5.0)
ob_top.rotation_euler = (0.0, -0.0, 1.571)
ob_top.empty_display_type = 'IMAGE'
ob_top.empty_display_size = 5.0
ob_top.empty_image_depth = 'BACK'
ob_top.color = (1.0, 1.0, 1.0, 0.3)
ob_cylinder.location = (-0.6551, -1.123, 0.2893)
ob_cylinder.rotation_euler = (-0.0, 1.571, 0.0)
ob_cylinder.scale = (0.3118, 0.3118, 0.06769)
ob_cylinder_001.location = (0.6722, -1.123, 0.2893)
ob_cylinder_001.rotation_euler = (-0.0, 1.571, 0.0)
ob_cylinder_001.scale = (0.3118, 0.3118, 0.06769)
ob_cylinder_002.location = (-0.6551, 1.225, 0.2893)
ob_cylinder_002.rotation_euler = (-0.0, 1.571, 0.0)
ob_cylinder_002.scale = (0.3118, 0.3118, 0.06769)
ob_cylinder_003.location = (0.6722, 1.225, 0.2893)
ob_cylinder_003.rotation_euler = (-0.0, 1.571, 0.0)
ob_cylinder_003.scale = (0.3118, 0.3118, 0.06769)

# ---- collection membership
col_collection.objects.link(ob_cube)
col_collection.objects.link(ob_light)
col_collection.objects.link(ob_camera)
col_references.objects.link(ob_back)
col_references.objects.link(ob_front)
col_references.objects.link(ob_side)
col_references.objects.link(ob_top)
col_references.objects.link(ob_cylinder)
col_references.objects.link(ob_cylinder_001)
col_references.objects.link(ob_cylinder_002)
col_references.objects.link(ob_cylinder_003)

# ---- scene / render settings (as saved in the file)
scene.camera = ob_camera
scene.frame_start = 1; scene.frame_end = 250; scene.frame_set(1)
scene.render.engine = 'BLENDER_EEVEE_NEXT'
bpy.context.view_layer.update()
